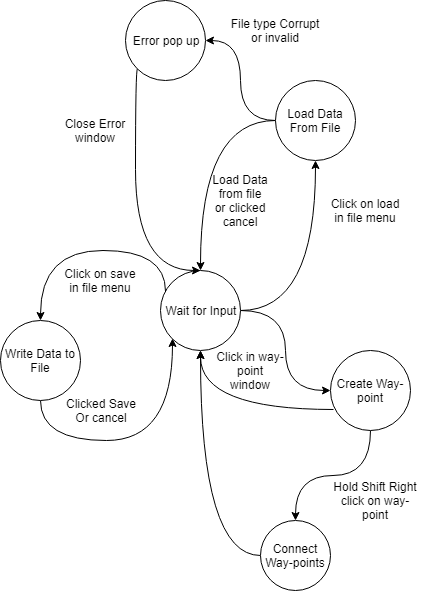

The diagram above was exported from draw.io. Its source (the exported page's mxGraphModel, read from the mxfile embedded in the PNG):
<mxGraphModel dx="1422" dy="764" grid="1" gridSize="10" guides="1" tooltips="1" connect="1" arrows="1" fold="1" page="1" pageScale="1" pageWidth="850" pageHeight="1400" math="0" shadow="0">
  <root>
    <mxCell id="0" />
    <mxCell id="1" parent="0" />
    <mxCell id="R0B8sDIpkplTdhHLBjty-3" value="" style="edgeStyle=orthogonalEdgeStyle;rounded=0;orthogonalLoop=1;jettySize=auto;html=1;curved=1;" parent="1" source="R0B8sDIpkplTdhHLBjty-1" target="R0B8sDIpkplTdhHLBjty-2" edge="1">
      <mxGeometry relative="1" as="geometry" />
    </mxCell>
    <mxCell id="R0B8sDIpkplTdhHLBjty-14" value="" style="edgeStyle=orthogonalEdgeStyle;curved=1;rounded=0;orthogonalLoop=1;jettySize=auto;html=1;entryX=0.5;entryY=0;entryDx=0;entryDy=0;" parent="1" source="R0B8sDIpkplTdhHLBjty-1" target="R0B8sDIpkplTdhHLBjty-13" edge="1">
      <mxGeometry relative="1" as="geometry">
        <Array as="points">
          <mxPoint x="440" y="350" />
          <mxPoint x="315" y="350" />
        </Array>
      </mxGeometry>
    </mxCell>
    <mxCell id="R0B8sDIpkplTdhHLBjty-20" value="" style="edgeStyle=orthogonalEdgeStyle;curved=1;rounded=0;orthogonalLoop=1;jettySize=auto;html=1;" parent="1" source="R0B8sDIpkplTdhHLBjty-1" target="R0B8sDIpkplTdhHLBjty-19" edge="1">
      <mxGeometry relative="1" as="geometry" />
    </mxCell>
    <mxCell id="R0B8sDIpkplTdhHLBjty-1" value="Wait for Input" style="ellipse;whiteSpace=wrap;html=1;aspect=fixed;" parent="1" vertex="1">
      <mxGeometry x="435" y="370" width="80" height="80" as="geometry" />
    </mxCell>
    <mxCell id="R0B8sDIpkplTdhHLBjty-22" value="" style="edgeStyle=orthogonalEdgeStyle;curved=1;rounded=0;orthogonalLoop=1;jettySize=auto;html=1;" parent="1" source="R0B8sDIpkplTdhHLBjty-19" target="R0B8sDIpkplTdhHLBjty-21" edge="1">
      <mxGeometry relative="1" as="geometry" />
    </mxCell>
    <mxCell id="R0B8sDIpkplTdhHLBjty-26" value="" style="edgeStyle=orthogonalEdgeStyle;curved=1;rounded=0;orthogonalLoop=1;jettySize=auto;html=1;entryX=0.5;entryY=0;entryDx=0;entryDy=0;" parent="1" source="R0B8sDIpkplTdhHLBjty-19" target="R0B8sDIpkplTdhHLBjty-1" edge="1">
      <mxGeometry relative="1" as="geometry">
        <mxPoint x="590" y="100" as="targetPoint" />
      </mxGeometry>
    </mxCell>
    <mxCell id="R0B8sDIpkplTdhHLBjty-19" value="Load Data From File" style="ellipse;whiteSpace=wrap;html=1;aspect=fixed;" parent="1" vertex="1">
      <mxGeometry x="550" y="180" width="80" height="80" as="geometry" />
    </mxCell>
    <mxCell id="R0B8sDIpkplTdhHLBjty-24" value="" style="edgeStyle=orthogonalEdgeStyle;curved=1;rounded=0;orthogonalLoop=1;jettySize=auto;html=1;entryX=0.5;entryY=0;entryDx=0;entryDy=0;exitX=0;exitY=1;exitDx=0;exitDy=0;" parent="1" source="R0B8sDIpkplTdhHLBjty-21" target="R0B8sDIpkplTdhHLBjty-1" edge="1">
      <mxGeometry relative="1" as="geometry">
        <mxPoint x="465" y="260" as="targetPoint" />
        <Array as="points">
          <mxPoint x="410" y="168" />
          <mxPoint x="410" y="370" />
        </Array>
      </mxGeometry>
    </mxCell>
    <mxCell id="R0B8sDIpkplTdhHLBjty-21" value="Error pop up" style="ellipse;whiteSpace=wrap;html=1;aspect=fixed;" parent="1" vertex="1">
      <mxGeometry x="400" y="100" width="80" height="80" as="geometry" />
    </mxCell>
    <mxCell id="R0B8sDIpkplTdhHLBjty-16" value="" style="edgeStyle=orthogonalEdgeStyle;curved=1;rounded=0;orthogonalLoop=1;jettySize=auto;html=1;entryX=0;entryY=1;entryDx=0;entryDy=0;" parent="1" source="R0B8sDIpkplTdhHLBjty-13" target="R0B8sDIpkplTdhHLBjty-1" edge="1">
      <mxGeometry relative="1" as="geometry">
        <mxPoint x="345" y="640" as="targetPoint" />
        <Array as="points">
          <mxPoint x="315" y="540" />
          <mxPoint x="447" y="540" />
        </Array>
      </mxGeometry>
    </mxCell>
    <mxCell id="R0B8sDIpkplTdhHLBjty-13" value="Write Data to File" style="ellipse;whiteSpace=wrap;html=1;aspect=fixed;" parent="1" vertex="1">
      <mxGeometry x="275" y="420" width="80" height="80" as="geometry" />
    </mxCell>
    <mxCell id="R0B8sDIpkplTdhHLBjty-5" value="" style="edgeStyle=orthogonalEdgeStyle;curved=1;rounded=0;orthogonalLoop=1;jettySize=auto;html=1;" parent="1" source="R0B8sDIpkplTdhHLBjty-2" target="R0B8sDIpkplTdhHLBjty-4" edge="1">
      <mxGeometry relative="1" as="geometry" />
    </mxCell>
    <mxCell id="R0B8sDIpkplTdhHLBjty-35" value="" style="edgeStyle=orthogonalEdgeStyle;curved=1;rounded=0;orthogonalLoop=1;jettySize=auto;html=1;entryX=0.5;entryY=1;entryDx=0;entryDy=0;exitX=0.038;exitY=0.738;exitDx=0;exitDy=0;exitPerimeter=0;" parent="1" source="R0B8sDIpkplTdhHLBjty-2" target="R0B8sDIpkplTdhHLBjty-1" edge="1">
      <mxGeometry relative="1" as="geometry">
        <mxPoint x="765" y="490" as="targetPoint" />
      </mxGeometry>
    </mxCell>
    <mxCell id="R0B8sDIpkplTdhHLBjty-2" value="Create Way-point" style="ellipse;whiteSpace=wrap;html=1;aspect=fixed;" parent="1" vertex="1">
      <mxGeometry x="605" y="450" width="80" height="80" as="geometry" />
    </mxCell>
    <mxCell id="R0B8sDIpkplTdhHLBjty-12" value="" style="edgeStyle=orthogonalEdgeStyle;rounded=0;orthogonalLoop=1;jettySize=auto;html=1;entryX=0.5;entryY=1;entryDx=0;entryDy=0;curved=1;" parent="1" source="R0B8sDIpkplTdhHLBjty-4" target="R0B8sDIpkplTdhHLBjty-1" edge="1">
      <mxGeometry relative="1" as="geometry">
        <mxPoint x="454.9999999999999" y="655.0000000000001" as="targetPoint" />
      </mxGeometry>
    </mxCell>
    <mxCell id="R0B8sDIpkplTdhHLBjty-4" value="Connect Way-points" style="ellipse;whiteSpace=wrap;html=1;aspect=fixed;" parent="1" vertex="1">
      <mxGeometry x="535" y="620" width="70" height="70" as="geometry" />
    </mxCell>
    <mxCell id="R0B8sDIpkplTdhHLBjty-6" value="Click in way-point window" style="text;html=1;strokeColor=none;fillColor=none;align=center;verticalAlign=middle;whiteSpace=wrap;rounded=0;" parent="1" vertex="1">
      <mxGeometry x="490" y="460" width="70" height="20" as="geometry" />
    </mxCell>
    <mxCell id="R0B8sDIpkplTdhHLBjty-17" value="Click on save in file menu" style="text;html=1;strokeColor=none;fillColor=none;align=center;verticalAlign=middle;whiteSpace=wrap;rounded=0;" parent="1" vertex="1">
      <mxGeometry x="335" y="370" width="80" height="20" as="geometry" />
    </mxCell>
    <mxCell id="R0B8sDIpkplTdhHLBjty-18" value="Clicked Save&lt;br&gt;Or cancel" style="text;html=1;strokeColor=none;fillColor=none;align=center;verticalAlign=middle;whiteSpace=wrap;rounded=0;" parent="1" vertex="1">
      <mxGeometry x="335" y="500" width="80" height="20" as="geometry" />
    </mxCell>
    <mxCell id="R0B8sDIpkplTdhHLBjty-27" value="Click on load in file menu" style="text;html=1;strokeColor=none;fillColor=none;align=center;verticalAlign=middle;whiteSpace=wrap;rounded=0;" parent="1" vertex="1">
      <mxGeometry x="600" y="300" width="80" height="20" as="geometry" />
    </mxCell>
    <mxCell id="R0B8sDIpkplTdhHLBjty-28" value="Close Error window" style="text;html=1;strokeColor=none;fillColor=none;align=center;verticalAlign=middle;whiteSpace=wrap;rounded=0;" parent="1" vertex="1">
      <mxGeometry x="330" y="220" width="80" height="20" as="geometry" />
    </mxCell>
    <mxCell id="R0B8sDIpkplTdhHLBjty-29" value="File type Corrupt or invalid" style="text;html=1;strokeColor=none;fillColor=none;align=center;verticalAlign=middle;whiteSpace=wrap;rounded=0;" parent="1" vertex="1">
      <mxGeometry x="500" y="120" width="100" height="20" as="geometry" />
    </mxCell>
    <mxCell id="R0B8sDIpkplTdhHLBjty-30" value="Load Data from file&lt;br&gt;or clicked cancel" style="text;html=1;strokeColor=none;fillColor=none;align=center;verticalAlign=middle;whiteSpace=wrap;rounded=0;" parent="1" vertex="1">
      <mxGeometry x="475" y="295" width="80" height="10" as="geometry" />
    </mxCell>
    <mxCell id="R0B8sDIpkplTdhHLBjty-33" value="Hold Shift Right click on way-point" style="text;html=1;strokeColor=none;fillColor=none;align=center;verticalAlign=middle;whiteSpace=wrap;rounded=0;" parent="1" vertex="1">
      <mxGeometry x="605" y="590" width="90" height="20" as="geometry" />
    </mxCell>
  </root>
</mxGraphModel>